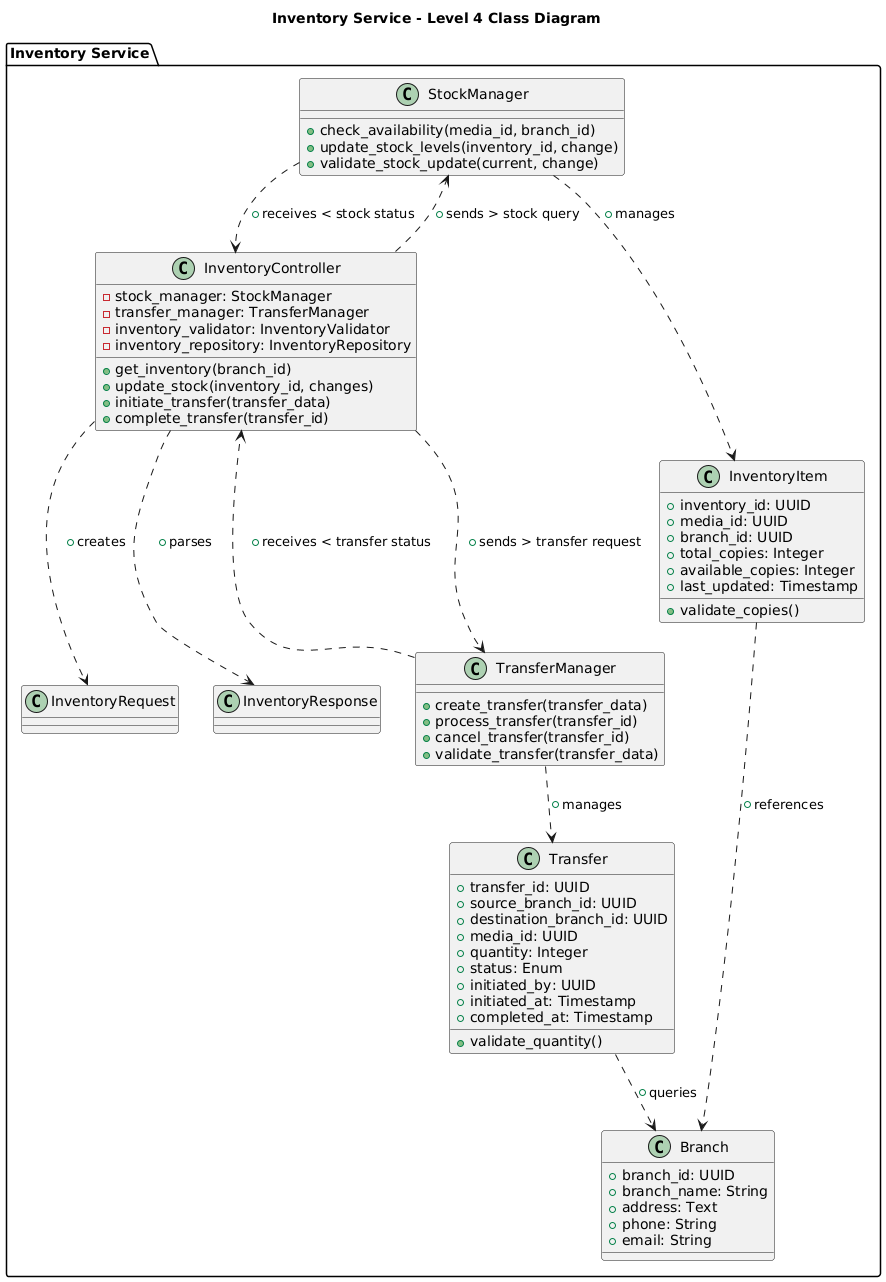

The diagram above was rendered by PlantUML. Its source (embedded in the PNG):
@startuml
title Inventory Service - Level 4 Class Diagram

package "Inventory Service" {
    class Branch {
        + branch_id: UUID
        + branch_name: String
        + address: Text
        + phone: String
        + email: String
    }

    class InventoryItem {
        + inventory_id: UUID
        + media_id: UUID
        + branch_id: UUID
        + total_copies: Integer
        + available_copies: Integer
        + last_updated: Timestamp
        + validate_copies()
    }

    class Transfer {
        + transfer_id: UUID
        + source_branch_id: UUID
        + destination_branch_id: UUID
        + media_id: UUID
        + quantity: Integer
        + status: Enum
        + initiated_by: UUID
        + initiated_at: Timestamp
        + completed_at: Timestamp
        + validate_quantity()
    }

    class InventoryController {
        - stock_manager: StockManager
        - transfer_manager: TransferManager
        - inventory_validator: InventoryValidator
        - inventory_repository: InventoryRepository
        + get_inventory(branch_id)
        + update_stock(inventory_id, changes)
        + initiate_transfer(transfer_data)
        + complete_transfer(transfer_id)
    }

    class StockManager {
        + check_availability(media_id, branch_id)
        + update_stock_levels(inventory_id, change)
        + validate_stock_update(current, change)
    }

    class TransferManager {
        + create_transfer(transfer_data)
        + process_transfer(transfer_id)
        + cancel_transfer(transfer_id)
        + validate_transfer(transfer_data)
    }

    class InventoryRequest {
    }

    class InventoryResponse {
    }
}

' Relationships with stereotypes
InventoryController ..> InventoryRequest : "+creates"
InventoryController ..> InventoryResponse : "+parses"
InventoryController ..> StockManager : "+sends > stock query"
StockManager ..> InventoryController : "+receives < stock status"
InventoryController ..> TransferManager : "+sends > transfer request"
TransferManager ..> InventoryController : "+receives < transfer status"
Transfer ..> Branch : "+queries"
InventoryItem ..> Branch : "+references"
StockManager ..> InventoryItem : "+manages"
TransferManager ..> Transfer : "+manages"
@enduml